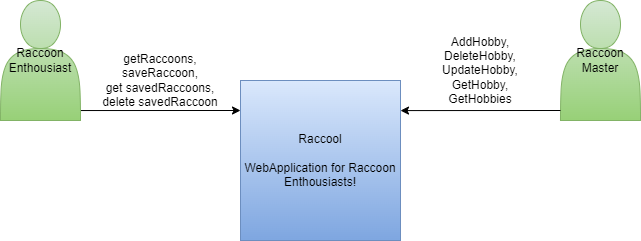

The diagram above was exported from draw.io. Its source (the exported page's mxGraphModel, read from the mxfile embedded in the PNG):
<mxGraphModel dx="2062" dy="1154" grid="1" gridSize="10" guides="1" tooltips="1" connect="1" arrows="1" fold="1" page="1" pageScale="1" pageWidth="1169" pageHeight="827" math="0" shadow="0">
  <root>
    <mxCell id="0" />
    <mxCell id="1" parent="0" />
    <mxCell id="jrkqAf2yyYFBsq7mYFdZ-1" value="Raccool&lt;br&gt;&lt;br&gt;WebApplication for Raccoon Enthousiasts!" style="rounded=0;whiteSpace=wrap;html=1;fillColor=#dae8fc;strokeColor=#6c8ebf;gradientColor=#7ea6e0;" parent="1" vertex="1">
      <mxGeometry x="280" y="120" width="160" height="160" as="geometry" />
    </mxCell>
    <mxCell id="jrkqAf2yyYFBsq7mYFdZ-5" style="edgeStyle=orthogonalEdgeStyle;rounded=0;orthogonalLoop=1;jettySize=auto;html=1;exitX=0.988;exitY=0.917;exitDx=0;exitDy=0;exitPerimeter=0;" parent="1" source="jrkqAf2yyYFBsq7mYFdZ-2" edge="1">
      <mxGeometry relative="1" as="geometry">
        <mxPoint x="-110" y="150" as="sourcePoint" />
        <mxPoint x="280" y="150" as="targetPoint" />
        <Array as="points" />
      </mxGeometry>
    </mxCell>
    <mxCell id="jrkqAf2yyYFBsq7mYFdZ-2" value="Raccoon&lt;br&gt;Enthousiast" style="shape=actor;whiteSpace=wrap;html=1;gradientColor=#97d077;fillColor=#d5e8d4;strokeColor=#82b366;" parent="1" vertex="1">
      <mxGeometry x="40" y="40" width="80" height="120" as="geometry" />
    </mxCell>
    <mxCell id="jrkqAf2yyYFBsq7mYFdZ-3" value="Raccoon&lt;br&gt;Master" style="shape=actor;whiteSpace=wrap;html=1;gradientColor=#97d077;fillColor=#d5e8d4;strokeColor=#82b366;" parent="1" vertex="1">
      <mxGeometry x="600" y="40" width="80" height="120" as="geometry" />
    </mxCell>
    <mxCell id="jrkqAf2yyYFBsq7mYFdZ-9" value="getRaccoons,&lt;br&gt;saveRaccoon,&lt;br&gt;get savedRaccoons,&lt;br&gt;delete savedRaccoon" style="text;html=1;strokeColor=none;fillColor=none;align=center;verticalAlign=middle;whiteSpace=wrap;rounded=0;" parent="1" vertex="1">
      <mxGeometry x="140" y="110" width="120" height="20" as="geometry" />
    </mxCell>
    <mxCell id="jrkqAf2yyYFBsq7mYFdZ-10" value="" style="endArrow=none;html=1;exitX=1;exitY=0.188;exitDx=0;exitDy=0;exitPerimeter=0;startArrow=classic;startFill=1;rounded=0;" parent="1" source="jrkqAf2yyYFBsq7mYFdZ-1" edge="1">
      <mxGeometry width="50" height="50" relative="1" as="geometry">
        <mxPoint x="720" y="230" as="sourcePoint" />
        <mxPoint x="600" y="150" as="targetPoint" />
      </mxGeometry>
    </mxCell>
    <mxCell id="jrkqAf2yyYFBsq7mYFdZ-11" value="AddHobby,&lt;br&gt;DeleteHobby,&lt;br&gt;UpdateHobby,&lt;br&gt;GetHobby,&lt;br&gt;GetHobbies" style="text;html=1;strokeColor=none;fillColor=none;align=center;verticalAlign=middle;whiteSpace=wrap;rounded=0;" parent="1" vertex="1">
      <mxGeometry x="470" y="100" width="100" height="20" as="geometry" />
    </mxCell>
  </root>
</mxGraphModel>